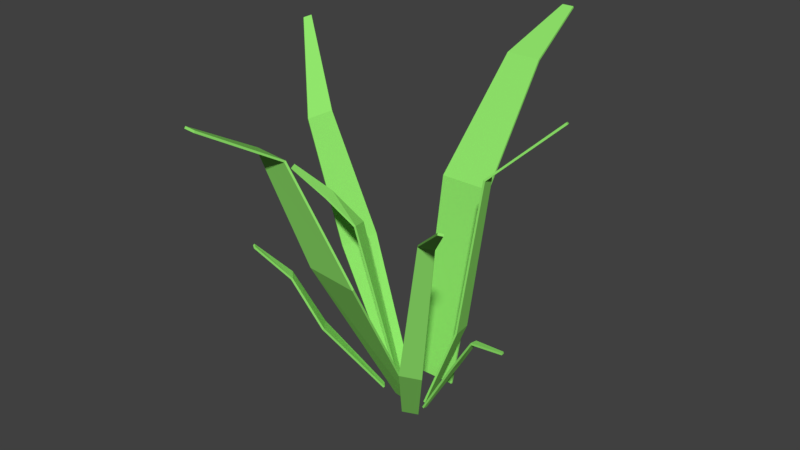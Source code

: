# Source: Grass_2.blend  (saved by Blender 2.78.0; exported with 4.5.12 LTS)
import bpy
from mathutils import Matrix  # noqa: F401  (used for matrix-valued properties, if any)

bpy.ops.wm.read_factory_settings(use_empty=True)
scene = bpy.context.scene
scene.name = 'Scene'

# ---- collections
col_collection_1 = bpy.data.collections.new('Collection 1'); scene.collection.children.link(col_collection_1)

# ---- materials (node trees are filled in below, after node groups)
mat_green_3 = bpy.data.materials.new('Green.3')
mat_green_3.alpha_threshold = 0.0
mat_green_3.use_transparent_shadow = False
mat_green_3.diffuse_color = (0.2877, 0.8, 0.1512, 1.0)
mat_green_3.roughness = 0.5
mat_green_3.specular_intensity = 0.0

# ---- material node trees

# ---- world
world_world = bpy.data.worlds.new('World'); scene.world = world_world
world_world.color = (0.05088, 0.05088, 0.05088)
world_world.use_sun_shadow = False
world_world.sun_shadow_jitter_overblur = 0.0
world_world.cycles.sampling_method = 'MANUAL'

# ---- meshes
me_plane = bpy.data.meshes.new('Plane')
me_plane.from_pydata([(-1.068, -0.7474, -2.048), (1.932, -0.7474, -2.048), (-1.518, 13.92, -5.114), (2.382, 13.92, -5.114), (-0.8883, 21.48, -11.59), (1.752, 21.48, -11.59), (0.5311, 24.2, -16.27), (1.431, 24.2, -16.27), (-2.41, -0.9392, -0.2861), (-1.508, -0.8983, -1.477), (-6.872, 8.395, -0.2404), (-5.7, 8.903, -2.653), (-9.932, 17.52, -0.3045), (-9.139, 17.86, -1.938), (-14.62, 22.92, -4.969), (-14.35, 23.04, -5.525), (1.315, -1.107, -0.5024), (1.506, -1.018, 0.6658), (3.546, 5.346, -1.331), (3.794, 5.461, 0.1873), (5.16, 17.18, -1.34), (5.327, 17.25, -0.3121), (9.856, 21.72, -2.423), (9.973, 21.8, -2.102), (1.179, -1.185, 1.064), (-0.8438, -1.133, 0.8172), (1.467, 11.47, 7.734), (-2.418, 11.59, 7.416), (-2.483, 19.62, 9.22), (-5.113, 19.7, 9.005), (-4.199, 22.79, 14.52), (-5.095, 22.81, 14.45), (1.96, -1.144, 1.768), (1.01, -0.9401, 2.45), (4.504, 4.453, 4.605), (3.269, 4.718, 5.492), (7.076, 15.91, 6.746), (6.241, 16.09, 7.347), (10.74, 19.69, 10.77), (10.52, 19.8, 11.02), (-0.5224, -0.9913, 0.6794), (-0.7011, -0.9393, 0.1621), (-2.754, 12.59, 2.824), (-3.302, 12.2, 1.389), (-4.977, 14.17, 3.191), (-5.341, 14.25, 2.259), (-7.591, 15.87, 3.79), (-7.754, 15.91, 3.372), (1.911, -1.005, 0.9574), (1.87, -0.9693, 1.255), (4.69, 3.809, 0.7691), (4.5, 3.619, 1.599), (6.41, 6.559, 1.344), (6.353, 6.61, 1.891), (8.877, 6.952, 1.774), (8.897, 6.974, 2.019), (-1.831, -1.045, 1.013), (-2.124, -0.9505, 0.7061), (-4.369, 4.672, 4.558), (-5.139, 4.528, 3.576), (-6.023, 8.612, 5.726), (-6.58, 8.764, 5.18), (-7.723, 11.18, 7.419), (-8.014, 11.25, 7.225), (-1.068, -0.7781, -2.195), (1.932, -0.7781, -2.195), (-1.518, 13.86, -5.249), (2.382, 13.86, -5.249), (-0.8883, 21.36, -11.69), (1.752, 21.36, -11.69), (0.5311, 24.07, -16.34), (1.431, 24.07, -16.34), (-2.526, -0.9963, -0.3617), (-1.625, -0.9554, -1.553), (-6.993, 8.345, -0.3134), (-5.821, 8.853, -2.726), (-10.04, 17.44, -0.3735), (-9.242, 17.77, -2.006), (-14.7, 22.81, -5.029), (-14.43, 22.92, -5.586), (1.455, -1.158, -0.5213), (1.646, -1.069, 0.6468), (3.69, 5.309, -1.352), (3.938, 5.426, 0.1664), (5.293, 17.11, -1.357), (5.46, 17.19, -0.3286), (9.959, 21.61, -2.432), (10.08, 21.69, -2.111), (1.164, -1.255, 1.196), (-0.8585, -1.202, 0.9492), (1.453, 11.41, 7.873), (-2.432, 11.54, 7.557), (-2.496, 19.54, 9.348), (-5.125, 19.6, 9.122), (-4.209, 22.66, 14.6), (-5.105, 22.68, 14.53), (2.021, -1.227, 1.877), (1.071, -1.023, 2.56), (4.574, 4.39, 4.721), (3.34, 4.657, 5.609), (7.136, 15.83, 6.855), (6.3, 16.01, 7.455), (10.77, 19.57, 10.85), (10.55, 19.68, 11.1), (-0.6579, -1.023, 0.7354), (-0.8366, -0.9709, 0.2181), (-2.867, 12.51, 2.879), (-3.422, 12.13, 1.444), (-5.059, 14.05, 3.226), (-5.422, 14.13, 2.293), (-7.669, 15.75, 3.809), (-7.832, 15.78, 3.391), (2.04, -1.079, 0.9735), (1.999, -1.044, 1.271), (4.817, 3.731, 0.7842), (4.628, 3.542, 1.615), (6.495, 6.437, 1.36), (6.432, 6.483, 1.907), (8.898, 6.804, 1.788), (8.918, 6.827, 2.033), (-1.922, -1.135, 1.092), (-2.215, -1.041, 0.7845), (-4.466, 4.594, 4.642), (-5.235, 4.447, 3.659), (-6.119, 8.527, 5.806), (-6.673, 8.676, 5.258), (-7.809, 11.08, 7.487), (-8.1, 11.15, 7.293)], [], [(0, 1, 3, 2), (2, 3, 5, 4), (4, 5, 7, 6), (8, 9, 11, 10), (10, 11, 13, 12), (12, 13, 15, 14), (16, 17, 19, 18), (18, 19, 21, 20), (20, 21, 23, 22), (24, 25, 27, 26), (26, 27, 29, 28), (28, 29, 31, 30), (32, 33, 35, 34), (34, 35, 37, 36), (36, 37, 39, 38), (40, 41, 43, 42), (42, 43, 45, 44), (44, 45, 47, 46), (48, 49, 51, 50), (50, 51, 53, 52), (52, 53, 55, 54), (56, 57, 59, 58), (58, 59, 61, 60), (60, 61, 63, 62), (64, 66, 67, 65), (66, 68, 69, 67), (68, 70, 71, 69), (72, 74, 75, 73), (74, 76, 77, 75), (76, 78, 79, 77), (80, 82, 83, 81), (82, 84, 85, 83), (84, 86, 87, 85), (88, 90, 91, 89), (90, 92, 93, 91), (92, 94, 95, 93), (96, 98, 99, 97), (98, 100, 101, 99), (100, 102, 103, 101), (104, 106, 107, 105), (106, 108, 109, 107), (108, 110, 111, 109), (112, 114, 115, 113), (114, 116, 117, 115), (116, 118, 119, 117), (120, 122, 123, 121), (122, 124, 125, 123), (124, 126, 127, 125), (0, 2, 66, 64), (1, 0, 64, 65), (3, 1, 65, 67), (5, 3, 67, 69), (2, 4, 68, 66), (6, 7, 71, 70), (7, 5, 69, 71), (4, 6, 70, 68), (8, 10, 74, 72), (9, 8, 72, 73), (11, 9, 73, 75), (13, 11, 75, 77), (10, 12, 76, 74), (14, 15, 79, 78), (15, 13, 77, 79), (12, 14, 78, 76), (16, 18, 82, 80), (17, 16, 80, 81), (19, 17, 81, 83), (21, 19, 83, 85), (18, 20, 84, 82), (22, 23, 87, 86), (23, 21, 85, 87), (20, 22, 86, 84), (24, 26, 90, 88), (25, 24, 88, 89), (27, 25, 89, 91), (29, 27, 91, 93), (26, 28, 92, 90), (30, 31, 95, 94), (31, 29, 93, 95), (28, 30, 94, 92), (32, 34, 98, 96), (33, 32, 96, 97), (35, 33, 97, 99), (37, 35, 99, 101), (34, 36, 100, 98), (38, 39, 103, 102), (39, 37, 101, 103), (36, 38, 102, 100), (40, 42, 106, 104), (41, 40, 104, 105), (43, 41, 105, 107), (45, 43, 107, 109), (42, 44, 108, 106), (46, 47, 111, 110), (47, 45, 109, 111), (44, 46, 110, 108), (48, 50, 114, 112), (49, 48, 112, 113), (51, 49, 113, 115), (53, 51, 115, 117), (50, 52, 116, 114), (54, 55, 119, 118), (55, 53, 117, 119), (52, 54, 118, 116), (56, 58, 122, 120), (57, 56, 120, 121), (59, 57, 121, 123), (61, 59, 123, 125), (58, 60, 124, 122), (62, 63, 127, 126), (63, 61, 125, 127), (60, 62, 126, 124)])
_uv = me_plane.uv_layers.new(name='UVMap')
_uv.uv.foreach_set('vector', [0.2992, 0.0, 0.3641, 2.454e-08, 0.3759, 0.3236, 0.2914, 0.3236, 0.2914, 0.3236, 0.3759, 0.3236, 0.3716, 0.5037, 0.3144, 0.5037, 0.3144, 0.5037, 0.3716, 0.5037, 0.372, 0.5751, 0.3525, 0.5751, 0.2689, 0.01376, 0.2914, 0.0, 0.2786, 0.2023, 0.2334, 0.2133, 0.2334, 0.2133, 0.2786, 0.2023, 0.2283, 0.3787, 0.1977, 0.3862, 0.1977, 0.3862, 0.2283, 0.3787, 0.2914, 0.5401, 0.281, 0.5426, 0.6908, 0.4799, 0.7165, 0.4813, 0.7165, 0.6279, 0.683, 0.6261, 0.683, 0.6261, 0.7165, 0.6279, 0.7165, 0.8857, 0.6939, 0.8845, 0.6939, 0.8845, 0.7165, 0.8857, 0.6944, 1.0, 0.6871, 0.9981, 0.4312, 0.0, 0.4724, 0.01155, 0.4554, 0.2936, 0.3759, 0.2709, 0.3759, 0.2709, 0.4554, 0.2936, 0.4724, 0.4798, 0.4186, 0.4644, 0.2914, 0.5751, 0.3392, 0.5769, 0.3392, 0.711, 0.3229, 0.7104, 0.1575, 0.5029, 0.1805, 0.5017, 0.1738, 0.6312, 0.144, 0.6328, 0.144, 0.6328, 0.1738, 0.6312, 0.1805, 0.885, 0.1603, 0.8861, 0.6433, 0.6855, 0.6255, 0.677, 0.6355, 0.5678, 0.6413, 0.572, 0.8783, 0.5173, 0.8902, 0.5173, 0.8898, 0.7495, 0.8565, 0.7562, 0.8565, 0.7562, 0.8898, 0.7495, 0.8902, 0.8149, 0.8684, 0.8144, 0.8684, 0.8144, 0.8902, 0.8149, 0.8888, 0.882, 0.8791, 0.8818, 0.2468, 0.6705, 0.2529, 0.6719, 0.2519, 0.7798, 0.234, 0.7822, 0.234, 0.7822, 0.2519, 0.7798, 0.2529, 0.8508, 0.2416, 0.8485, 0.6366, 0.7311, 0.6255, 0.7277, 0.6306, 0.6875, 0.6354, 0.6898, 0.81, 0.5305, 0.8193, 0.5324, 0.8188, 0.6771, 0.7925, 0.6795, 0.7925, 0.6795, 0.8188, 0.6771, 0.8193, 0.771, 0.8025, 0.7675, 0.8025, 0.7675, 0.8193, 0.771, 0.8063, 0.8454, 0.7993, 0.8428, 0.6554, 0.4799, 0.6434, 0.164, 0.7272, 0.1608, 0.7199, 0.4774, 0.6434, 0.164, 0.6705, 0.002153, 0.7272, 0.0, 0.7272, 0.1608, 0.0, 0.7141, 0.008098, 0.6231, 0.0268, 0.6231, 0.05488, 0.7141, 0.144, 0.5017, 0.1431, 0.687, 0.09572, 0.7058, 0.1214, 0.5075, 0.1431, 0.687, 0.144, 0.8717, 0.112, 0.8843, 0.09572, 0.7058, 0.3392, 0.7313, 0.3632, 0.5755, 0.3756, 0.5751, 0.3756, 0.7301, 0.6743, 0.4799, 0.683, 0.6193, 0.65, 0.623, 0.6489, 0.4828, 0.683, 0.6193, 0.6658, 0.8376, 0.6434, 0.8401, 0.65, 0.623, 0.6658, 0.8376, 0.683, 0.9782, 0.676, 0.9809, 0.6434, 0.8401, 0.5289, 0.4517, 0.4724, 0.2039, 0.5524, 0.1794, 0.5705, 0.4391, 0.4724, 0.2039, 0.5162, 0.01616, 0.5705, 0.0, 0.5524, 0.1794, 0.234, 0.6705, 0.2705, 0.5432, 0.2894, 0.5426, 0.2894, 0.6691, 0.9152, 0.5084, 0.9344, 0.366, 0.9578, 0.3715, 0.9332, 0.5127, 0.5972, 0.8111, 0.6064, 0.5662, 0.6255, 0.5686, 0.6255, 0.8146, 0.2529, 0.7836, 0.267, 0.6719, 0.2746, 0.6705, 0.2753, 0.7836, 0.4701, 0.4806, 0.4701, 0.7647, 0.4392, 0.7508, 0.4585, 0.4798, 0.05488, 0.7466, 0.06009, 0.6907, 0.08168, 0.6884, 0.08862, 0.7466, 0.06009, 0.6907, 0.06296, 0.6242, 0.07262, 0.6231, 0.08168, 0.6884, 0.8321, 0.7185, 0.8193, 0.6005, 0.8377, 0.6048, 0.8385, 0.718, 0.8193, 0.6005, 0.8266, 0.5314, 0.8385, 0.5305, 0.8377, 0.6048, 0.2753, 0.7199, 0.282, 0.6714, 0.2873, 0.6705, 0.2873, 0.7201, 0.5855, 0.8295, 0.5705, 0.7031, 0.5972, 0.7053, 0.5949, 0.8284, 0.5705, 0.7031, 0.5802, 0.6349, 0.5972, 0.6326, 0.5972, 0.7053, 0.5802, 0.6349, 0.5794, 0.5686, 0.5868, 0.5662, 0.5972, 0.6326, 0.09266, 0.6231, 0.0, 0.3158, 0.003193, 0.3156, 0.09572, 0.6221, 0.5603, 0.6777, 0.5603, 0.6155, 0.5635, 0.6156, 0.5635, 0.6778, 0.09572, 0.2374, 0.1948, 0.0, 0.1977, 0.001433, 0.09878, 0.2382, 0.1377, 0.4109, 0.09572, 0.2374, 0.09878, 0.2382, 0.1406, 0.4106, 0.0, 0.3158, 0.0399, 0.1035, 0.0429, 0.1046, 0.003193, 0.3156, 0.08862, 0.6725, 0.08862, 0.6532, 0.09146, 0.653, 0.09146, 0.6723, 0.195, 0.5017, 0.1377, 0.4109, 0.1406, 0.4106, 0.1977, 0.5009, 0.0399, 0.1035, 0.09297, 0.0, 0.09572, 0.001619, 0.0429, 0.1046, 0.5603, 0.4517, 0.547, 0.6747, 0.5444, 0.6749, 0.5577, 0.4517, 0.08862, 0.6527, 0.08862, 0.6231, 0.09163, 0.6234, 0.09163, 0.653, 0.9782, 0.2281, 0.9974, 9.717e-05, 1.0, 0.0, 0.9809, 0.2282, 0.9578, 0.4355, 0.9782, 0.2281, 0.9809, 0.2282, 0.9604, 0.4347, 0.547, 0.6747, 0.5603, 0.8819, 0.5576, 0.8814, 0.5444, 0.6749, 0.5603, 0.4626, 0.5647, 0.4517, 0.5677, 0.4523, 0.5633, 0.4632, 0.9976, 0.5802, 0.9578, 0.4355, 0.9604, 0.4347, 1.0, 0.5786, 0.565, 0.6155, 0.5603, 0.4626, 0.5633, 0.4632, 0.5677, 0.6154, 0.7892, 0.5292, 0.7865, 0.3807, 0.7897, 0.3803, 0.7925, 0.5291, 0.09163, 0.6488, 0.09163, 0.6231, 0.09488, 0.6231, 0.09488, 0.6488, 0.8508, 0.1488, 0.8532, 0.0, 0.8565, 7.673e-05, 0.854, 0.1492, 0.7925, 0.3989, 0.8508, 0.1488, 0.854, 0.1492, 0.7957, 0.3986, 0.7865, 0.3807, 0.7272, 0.1289, 0.7305, 0.1292, 0.7897, 0.3803, 0.09486, 0.6683, 0.09486, 0.6758, 0.09163, 0.6759, 0.09163, 0.6684, 0.8535, 0.5305, 0.7925, 0.3989, 0.7957, 0.3986, 0.8565, 0.5291, 0.7272, 0.1289, 0.7896, 0.0, 0.7925, 0.001399, 0.7305, 0.1292, 0.7196, 0.4799, 0.7196, 0.7436, 0.7165, 0.7444, 0.7165, 0.4804, 0.5661, 0.6155, 0.5661, 0.6583, 0.5635, 0.6589, 0.5635, 0.6161, 0.6288, 0.2972, 0.6402, 1.47e-05, 0.6434, 0.0, 0.632, 0.2976, 0.5705, 0.4526, 0.6288, 0.2972, 0.632, 0.2976, 0.5736, 0.4519, 0.5704, 0.4517, 0.5704, 0.6359, 0.5679, 0.6358, 0.5677, 0.452, 0.09163, 0.6683, 0.09163, 0.649, 0.09464, 0.6488, 0.09464, 0.6681, 0.6406, 0.5662, 0.5705, 0.4526, 0.5736, 0.4519, 0.6434, 0.5645, 0.7201, 0.6027, 0.7196, 0.4809, 0.7222, 0.4799, 0.7222, 0.6004, 0.9129, 0.5086, 0.932, 0.3667, 0.9344, 0.366, 0.9152, 0.5084, 0.5704, 0.6359, 0.5704, 0.6613, 0.5676, 0.6616, 0.5676, 0.6361, 0.9065, 0.1455, 0.8876, 0.0005554, 0.8905, 0.0, 0.9094, 0.1455, 0.8565, 0.3978, 0.9065, 0.1455, 0.9094, 0.1455, 0.8594, 0.3972, 0.932, 0.3667, 0.9094, 0.1352, 0.9118, 0.135, 0.9344, 0.366, 0.6413, 0.572, 0.6355, 0.5678, 0.6375, 0.5662, 0.6433, 0.5704, 0.9068, 0.5173, 0.8565, 0.3978, 0.8594, 0.3972, 0.9094, 0.5157, 0.9094, 0.1352, 0.9557, 0.0, 0.9578, 0.000935, 0.9118, 0.135, 0.5413, 0.8408, 0.4724, 0.5577, 0.4754, 0.5584, 0.5444, 0.8403, 0.5635, 0.6707, 0.5635, 0.6589, 0.5663, 0.6589, 0.5663, 0.6707, 0.3759, 0.7645, 0.4361, 0.4798, 0.4392, 0.4804, 0.3791, 0.7642, 0.4005, 0.8241, 0.3759, 0.7645, 0.3791, 0.7642, 0.4032, 0.8224, 0.4724, 0.5577, 0.5034, 0.5075, 0.5062, 0.5092, 0.4754, 0.5584, 0.5674, 0.671, 0.5674, 0.6616, 0.5704, 0.6619, 0.5704, 0.6713, 0.4365, 0.8793, 0.4005, 0.8241, 0.4032, 0.8224, 0.4392, 0.8775, 0.5034, 0.5075, 0.5417, 0.4517, 0.5444, 0.4535, 0.5062, 0.5092, 0.2308, 0.7696, 0.2094, 0.651, 0.2126, 0.6505, 0.234, 0.769, 0.5667, 0.6707, 0.5667, 0.6773, 0.5635, 0.6776, 0.5635, 0.671, 0.7399, 0.639, 0.7628, 0.5292, 0.766, 0.5298, 0.7431, 0.6396, 0.7272, 0.7124, 0.7399, 0.639, 0.7431, 0.6396, 0.7304, 0.7115, 0.2094, 0.651, 0.1977, 0.5826, 0.2008, 0.5835, 0.2126, 0.6505, 0.6354, 0.6898, 0.6306, 0.6875, 0.6318, 0.6855, 0.6366, 0.6878, 0.7635, 0.7541, 0.7272, 0.7124, 0.7304, 0.7115, 0.766, 0.752, 0.1977, 0.5826, 0.2316, 0.5426, 0.234, 0.5448, 0.2008, 0.5835, 0.1933, 0.7892, 0.1889, 0.6602, 0.1918, 0.6607, 0.1962, 0.79, 0.2873, 0.6779, 0.2873, 0.671, 0.2905, 0.6705, 0.2905, 0.6773, 0.7688, 0.6927, 0.7793, 0.8325, 0.7765, 0.8332, 0.766, 0.6932, 0.7793, 0.5944, 0.7688, 0.6927, 0.766, 0.6932, 0.7765, 0.5951, 0.1889, 0.6602, 0.1805, 0.5704, 0.1834, 0.571, 0.1918, 0.6607, 0.1891, 0.5064, 0.1933, 0.5017, 0.1962, 0.5027, 0.192, 0.5074, 0.7714, 0.5292, 0.7793, 0.5944, 0.7765, 0.5951, 0.7685, 0.5302, 0.1805, 0.5704, 0.1891, 0.5064, 0.192, 0.5074, 0.1834, 0.571])
me_plane.materials.append(mat_green_3)
me_plane.use_remesh_preserve_volume = False
me_plane.use_remesh_preserve_attributes = False
me_plane.use_mirror_vertex_groups = False
me_plane.update()

# ---- objects
ob_grass_2 = bpy.data.objects.new('Grass_2', me_plane)

# ---- transforms, parenting, visibility, modifiers, constraints
ob_grass_2.location = (0.0, 0.0, 0.0)
ob_grass_2.rotation_euler = (1.571, -0.0, 0.0)
ob_grass_2.lineart.crease_threshold = 0.0

# ---- collection membership
col_collection_1.objects.link(ob_grass_2)

# ---- scene / render settings (as saved in the file)
scene.frame_start = 1; scene.frame_end = 250; scene.frame_set(1)
scene.render.engine = 'BLENDER_EEVEE_NEXT'
scene.render.resolution_percentage = 50
scene.render.dither_intensity = 0.0
scene.cycles.use_denoising = False
scene.cycles.samples = 128
scene.cycles.sampling_pattern = 'TABULATED_SOBOL'
scene.cycles.light_sampling_threshold = 0.0
scene.cycles.use_adaptive_sampling = False
scene.cycles.use_light_tree = False
scene.cycles.blur_glossy = 0.0
scene.cycles.sample_clamp_indirect = 0.0
scene.view_settings.view_transform = 'Standard'
scene.unit_settings.scale_length = 0.01
bpy.context.view_layer.update()

# ---- added for rendering (the .blend has no active camera and no usable light): camera, sun
cam_auto = bpy.data.cameras.new('AutoCamera')
cam_auto.lens = 50.0
cam_auto.sensor_width = 36.0
cam_auto.clip_end = 1000.0
ob_auto_camera = bpy.data.objects.new('AutoCamera', cam_auto)
scene.collection.objects.link(ob_auto_camera)
ob_auto_camera.location = (41.967, -51.8423, 46.617)
ob_auto_camera.rotation_euler = (1.09748, -7.21219e-08, 0.694738)
scene.camera = ob_auto_camera
light_auto_sun = bpy.data.lights.new('AutoSun', 'SUN')
light_auto_sun.energy = 3.0
light_auto_sun.angle = 0.0523599
ob_auto_sun = bpy.data.objects.new('AutoSun', light_auto_sun)
scene.collection.objects.link(ob_auto_sun)
ob_auto_sun.rotation_euler = (0.872665, 0.174533, 0.523599)
bpy.context.view_layer.update()

